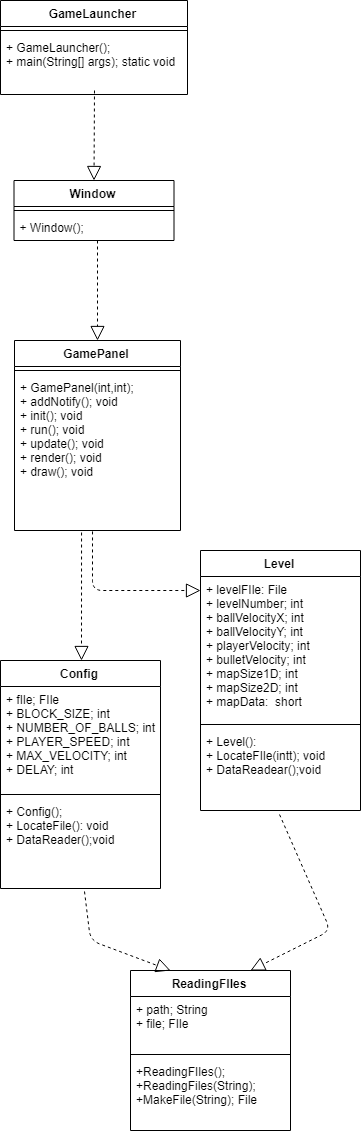

The diagram above was exported from draw.io. Its source (the exported page's mxGraphModel, read from the mxfile embedded in the PNG):
<mxGraphModel dx="2734" dy="1268" grid="1" gridSize="10" guides="1" tooltips="1" connect="1" arrows="1" fold="1" page="1" pageScale="1" pageWidth="827" pageHeight="1169" math="0" shadow="0">
  <root>
    <mxCell id="0" />
    <mxCell id="1" parent="0" />
    <mxCell id="RqvOEwwCwwooI0mqdagn-1" value="GameLauncher" style="swimlane;fontStyle=1;align=center;verticalAlign=top;childLayout=stackLayout;horizontal=1;startSize=26;horizontalStack=0;resizeParent=1;resizeParentMax=0;resizeLast=0;collapsible=1;marginBottom=0;" vertex="1" parent="1">
      <mxGeometry x="140" y="370" width="187" height="94" as="geometry" />
    </mxCell>
    <mxCell id="RqvOEwwCwwooI0mqdagn-3" value="" style="line;strokeWidth=1;fillColor=none;align=left;verticalAlign=middle;spacingTop=-1;spacingLeft=3;spacingRight=3;rotatable=0;labelPosition=right;points=[];portConstraint=eastwest;" vertex="1" parent="RqvOEwwCwwooI0mqdagn-1">
      <mxGeometry y="26" width="187" height="8" as="geometry" />
    </mxCell>
    <mxCell id="RqvOEwwCwwooI0mqdagn-4" value="+ GameLauncher();&#10;+ main(String[] args); static void" style="text;strokeColor=none;fillColor=none;align=left;verticalAlign=top;spacingLeft=4;spacingRight=4;overflow=hidden;rotatable=0;points=[[0,0.5],[1,0.5]];portConstraint=eastwest;" vertex="1" parent="RqvOEwwCwwooI0mqdagn-1">
      <mxGeometry y="34" width="187" height="60" as="geometry" />
    </mxCell>
    <mxCell id="RqvOEwwCwwooI0mqdagn-8" value="Window" style="swimlane;fontStyle=1;align=center;verticalAlign=top;childLayout=stackLayout;horizontal=1;startSize=26;horizontalStack=0;resizeParent=1;resizeParentMax=0;resizeLast=0;collapsible=1;marginBottom=0;" vertex="1" parent="1">
      <mxGeometry x="153.5" y="550" width="160" height="60" as="geometry" />
    </mxCell>
    <mxCell id="RqvOEwwCwwooI0mqdagn-10" value="" style="line;strokeWidth=1;fillColor=none;align=left;verticalAlign=middle;spacingTop=-1;spacingLeft=3;spacingRight=3;rotatable=0;labelPosition=right;points=[];portConstraint=eastwest;" vertex="1" parent="RqvOEwwCwwooI0mqdagn-8">
      <mxGeometry y="26" width="160" height="8" as="geometry" />
    </mxCell>
    <mxCell id="RqvOEwwCwwooI0mqdagn-11" value="+ Window();" style="text;strokeColor=none;fillColor=none;align=left;verticalAlign=top;spacingLeft=4;spacingRight=4;overflow=hidden;rotatable=0;points=[[0,0.5],[1,0.5]];portConstraint=eastwest;" vertex="1" parent="RqvOEwwCwwooI0mqdagn-8">
      <mxGeometry y="34" width="160" height="26" as="geometry" />
    </mxCell>
    <mxCell id="RqvOEwwCwwooI0mqdagn-13" value="GamePanel" style="swimlane;fontStyle=1;align=center;verticalAlign=top;childLayout=stackLayout;horizontal=1;startSize=26;horizontalStack=0;resizeParent=1;resizeParentMax=0;resizeLast=0;collapsible=1;marginBottom=0;" vertex="1" parent="1">
      <mxGeometry x="154" y="710" width="166" height="190" as="geometry" />
    </mxCell>
    <mxCell id="RqvOEwwCwwooI0mqdagn-15" value="" style="line;strokeWidth=1;fillColor=none;align=left;verticalAlign=middle;spacingTop=-1;spacingLeft=3;spacingRight=3;rotatable=0;labelPosition=right;points=[];portConstraint=eastwest;" vertex="1" parent="RqvOEwwCwwooI0mqdagn-13">
      <mxGeometry y="26" width="166" height="8" as="geometry" />
    </mxCell>
    <mxCell id="RqvOEwwCwwooI0mqdagn-16" value="+ GamePanel(int,int);&#10;+ addNotify(); void&#10;+ init(); void&#10;+ run(); void&#10;+ update(); void&#10;+ render(); void &#10;+ draw(); void&#10;" style="text;strokeColor=none;fillColor=none;align=left;verticalAlign=top;spacingLeft=4;spacingRight=4;overflow=hidden;rotatable=0;points=[[0,0.5],[1,0.5]];portConstraint=eastwest;" vertex="1" parent="RqvOEwwCwwooI0mqdagn-13">
      <mxGeometry y="34" width="166" height="156" as="geometry" />
    </mxCell>
    <mxCell id="RqvOEwwCwwooI0mqdagn-18" value="" style="endArrow=block;dashed=1;endFill=0;endSize=12;html=1;entryX=0.5;entryY=0;entryDx=0;entryDy=0;" edge="1" parent="1" target="RqvOEwwCwwooI0mqdagn-13">
      <mxGeometry width="160" relative="1" as="geometry">
        <mxPoint x="237" y="610" as="sourcePoint" />
        <mxPoint x="350" y="640" as="targetPoint" />
      </mxGeometry>
    </mxCell>
    <mxCell id="RqvOEwwCwwooI0mqdagn-19" value="" style="endArrow=block;dashed=1;endFill=0;endSize=12;html=1;entryX=0.5;entryY=0;entryDx=0;entryDy=0;" edge="1" parent="1" target="RqvOEwwCwwooI0mqdagn-8">
      <mxGeometry width="160" relative="1" as="geometry">
        <mxPoint x="234" y="460" as="sourcePoint" />
        <mxPoint x="360" y="520" as="targetPoint" />
      </mxGeometry>
    </mxCell>
    <mxCell id="RqvOEwwCwwooI0mqdagn-20" value="" style="endArrow=block;dashed=1;endFill=0;endSize=12;html=1;exitX=0.47;exitY=1.006;exitDx=0;exitDy=0;exitPerimeter=0;" edge="1" parent="1" source="RqvOEwwCwwooI0mqdagn-16">
      <mxGeometry width="160" relative="1" as="geometry">
        <mxPoint x="230" y="950" as="sourcePoint" />
        <mxPoint x="340" y="960" as="targetPoint" />
        <Array as="points">
          <mxPoint x="232" y="960" />
        </Array>
      </mxGeometry>
    </mxCell>
    <mxCell id="RqvOEwwCwwooI0mqdagn-21" value="Level" style="swimlane;fontStyle=1;align=center;verticalAlign=top;childLayout=stackLayout;horizontal=1;startSize=26;horizontalStack=0;resizeParent=1;resizeParentMax=0;resizeLast=0;collapsible=1;marginBottom=0;" vertex="1" parent="1">
      <mxGeometry x="340" y="920" width="160" height="260" as="geometry" />
    </mxCell>
    <mxCell id="RqvOEwwCwwooI0mqdagn-22" value="+ levelFIle: File&#10;+ levelNumber; int&#10;+ ballVelocityX; int&#10;+ ballVelocityY; int&#10;+ playerVelocity; int&#10;+ bulletVelocity; int&#10;+ mapSize1D; int&#10;+ mapSize2D; int&#10;+ mapData:  short" style="text;strokeColor=none;fillColor=none;align=left;verticalAlign=top;spacingLeft=4;spacingRight=4;overflow=hidden;rotatable=0;points=[[0,0.5],[1,0.5]];portConstraint=eastwest;" vertex="1" parent="RqvOEwwCwwooI0mqdagn-21">
      <mxGeometry y="26" width="160" height="144" as="geometry" />
    </mxCell>
    <mxCell id="RqvOEwwCwwooI0mqdagn-23" value="" style="line;strokeWidth=1;fillColor=none;align=left;verticalAlign=middle;spacingTop=-1;spacingLeft=3;spacingRight=3;rotatable=0;labelPosition=right;points=[];portConstraint=eastwest;" vertex="1" parent="RqvOEwwCwwooI0mqdagn-21">
      <mxGeometry y="170" width="160" height="8" as="geometry" />
    </mxCell>
    <mxCell id="RqvOEwwCwwooI0mqdagn-24" value="+ Level(): &#10;+ LocateFIle(intt); void&#10;+ DataReadear();void" style="text;strokeColor=none;fillColor=none;align=left;verticalAlign=top;spacingLeft=4;spacingRight=4;overflow=hidden;rotatable=0;points=[[0,0.5],[1,0.5]];portConstraint=eastwest;" vertex="1" parent="RqvOEwwCwwooI0mqdagn-21">
      <mxGeometry y="178" width="160" height="82" as="geometry" />
    </mxCell>
    <mxCell id="RqvOEwwCwwooI0mqdagn-25" value="" style="endArrow=block;dashed=1;endFill=0;endSize=12;html=1;exitX=0.404;exitY=1.013;exitDx=0;exitDy=0;exitPerimeter=0;" edge="1" parent="1" source="RqvOEwwCwwooI0mqdagn-16">
      <mxGeometry width="160" relative="1" as="geometry">
        <mxPoint x="140" y="1200" as="sourcePoint" />
        <mxPoint x="221" y="1030" as="targetPoint" />
      </mxGeometry>
    </mxCell>
    <mxCell id="RqvOEwwCwwooI0mqdagn-26" value="Config" style="swimlane;fontStyle=1;align=center;verticalAlign=top;childLayout=stackLayout;horizontal=1;startSize=26;horizontalStack=0;resizeParent=1;resizeParentMax=0;resizeLast=0;collapsible=1;marginBottom=0;" vertex="1" parent="1">
      <mxGeometry x="140" y="1030" width="160" height="228" as="geometry" />
    </mxCell>
    <mxCell id="RqvOEwwCwwooI0mqdagn-27" value="+ fIle; FIle&#10;+ BLOCK_SIZE; int&#10;+ NUMBER_OF_BALLS; int&#10;+ PLAYER_SPEED; int&#10;+ MAX_VELOCITY; int&#10;+ DELAY; int&#10;" style="text;strokeColor=none;fillColor=none;align=left;verticalAlign=top;spacingLeft=4;spacingRight=4;overflow=hidden;rotatable=0;points=[[0,0.5],[1,0.5]];portConstraint=eastwest;" vertex="1" parent="RqvOEwwCwwooI0mqdagn-26">
      <mxGeometry y="26" width="160" height="104" as="geometry" />
    </mxCell>
    <mxCell id="RqvOEwwCwwooI0mqdagn-28" value="" style="line;strokeWidth=1;fillColor=none;align=left;verticalAlign=middle;spacingTop=-1;spacingLeft=3;spacingRight=3;rotatable=0;labelPosition=right;points=[];portConstraint=eastwest;" vertex="1" parent="RqvOEwwCwwooI0mqdagn-26">
      <mxGeometry y="130" width="160" height="8" as="geometry" />
    </mxCell>
    <mxCell id="RqvOEwwCwwooI0mqdagn-29" value="+ Config();&#10;+ LocateFile(): void&#10;+ DataReader();void" style="text;strokeColor=none;fillColor=none;align=left;verticalAlign=top;spacingLeft=4;spacingRight=4;overflow=hidden;rotatable=0;points=[[0,0.5],[1,0.5]];portConstraint=eastwest;" vertex="1" parent="RqvOEwwCwwooI0mqdagn-26">
      <mxGeometry y="138" width="160" height="90" as="geometry" />
    </mxCell>
    <mxCell id="RqvOEwwCwwooI0mqdagn-30" value="ReadingFIles" style="swimlane;fontStyle=1;align=center;verticalAlign=top;childLayout=stackLayout;horizontal=1;startSize=26;horizontalStack=0;resizeParent=1;resizeParentMax=0;resizeLast=0;collapsible=1;marginBottom=0;" vertex="1" parent="1">
      <mxGeometry x="270" y="1340" width="160" height="160" as="geometry" />
    </mxCell>
    <mxCell id="RqvOEwwCwwooI0mqdagn-31" value="+ path; String&#10;+ file; FIle" style="text;strokeColor=none;fillColor=none;align=left;verticalAlign=top;spacingLeft=4;spacingRight=4;overflow=hidden;rotatable=0;points=[[0,0.5],[1,0.5]];portConstraint=eastwest;" vertex="1" parent="RqvOEwwCwwooI0mqdagn-30">
      <mxGeometry y="26" width="160" height="54" as="geometry" />
    </mxCell>
    <mxCell id="RqvOEwwCwwooI0mqdagn-32" value="" style="line;strokeWidth=1;fillColor=none;align=left;verticalAlign=middle;spacingTop=-1;spacingLeft=3;spacingRight=3;rotatable=0;labelPosition=right;points=[];portConstraint=eastwest;" vertex="1" parent="RqvOEwwCwwooI0mqdagn-30">
      <mxGeometry y="80" width="160" height="8" as="geometry" />
    </mxCell>
    <mxCell id="RqvOEwwCwwooI0mqdagn-33" value="+ReadingFIles();&#10;+ReadingFiles(String);&#10;+MakeFile(String); File" style="text;strokeColor=none;fillColor=none;align=left;verticalAlign=top;spacingLeft=4;spacingRight=4;overflow=hidden;rotatable=0;points=[[0,0.5],[1,0.5]];portConstraint=eastwest;" vertex="1" parent="RqvOEwwCwwooI0mqdagn-30">
      <mxGeometry y="88" width="160" height="72" as="geometry" />
    </mxCell>
    <mxCell id="RqvOEwwCwwooI0mqdagn-34" value="" style="endArrow=block;dashed=1;endFill=0;endSize=12;html=1;exitX=0.525;exitY=1.033;exitDx=0;exitDy=0;exitPerimeter=0;entryX=0.25;entryY=0;entryDx=0;entryDy=0;" edge="1" parent="1" source="RqvOEwwCwwooI0mqdagn-29" target="RqvOEwwCwwooI0mqdagn-30">
      <mxGeometry width="160" relative="1" as="geometry">
        <mxPoint x="140" y="1520" as="sourcePoint" />
        <mxPoint x="300" y="1520" as="targetPoint" />
        <Array as="points">
          <mxPoint x="230" y="1310" />
        </Array>
      </mxGeometry>
    </mxCell>
    <mxCell id="RqvOEwwCwwooI0mqdagn-35" value="" style="endArrow=block;dashed=1;endFill=0;endSize=12;html=1;exitX=0.494;exitY=1.049;exitDx=0;exitDy=0;exitPerimeter=0;entryX=0.75;entryY=0;entryDx=0;entryDy=0;" edge="1" parent="1" source="RqvOEwwCwwooI0mqdagn-24" target="RqvOEwwCwwooI0mqdagn-30">
      <mxGeometry width="160" relative="1" as="geometry">
        <mxPoint x="390" y="1240" as="sourcePoint" />
        <mxPoint x="550" y="1240" as="targetPoint" />
        <Array as="points">
          <mxPoint x="470" y="1300" />
        </Array>
      </mxGeometry>
    </mxCell>
  </root>
</mxGraphModel>